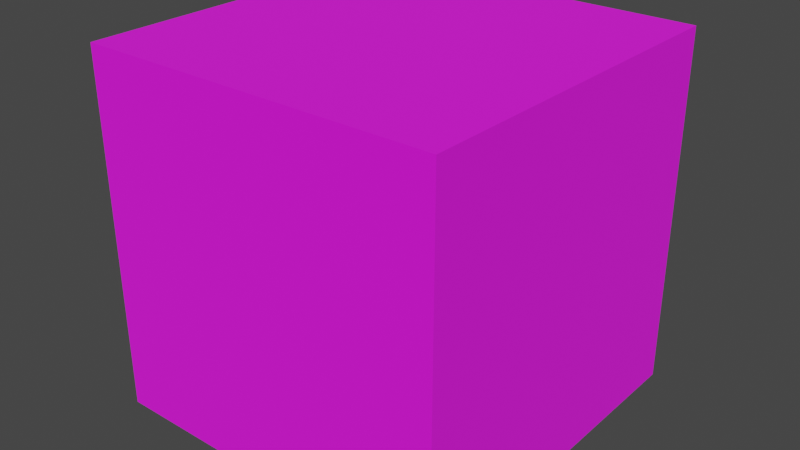 # Source: crate.blend  (saved by Blender 2.80.75; exported with 4.5.12 LTS)
import bpy
from mathutils import Matrix  # noqa: F401  (used for matrix-valued properties, if any)

bpy.ops.wm.read_factory_settings(use_empty=True)
scene = bpy.context.scene
scene.name = 'Scene'

# ---- collections
col_collection = bpy.data.collections.new('Collection'); scene.collection.children.link(col_collection)

# ---- images (referenced by path relative to the original .blend; pixels are not part of the script)
import os
ASSET_DIR = os.environ.get("B2B_ASSET_DIR", "")  # directory of the original .blend (textures are referenced by path, not embedded)
HERE = os.path.dirname(os.path.abspath(__file__))  # packed textures are extracted next to this script under _unpacked/

def load_image(name, relpath, width, height, colorspace="sRGB"):
    """Load a texture the original file referenced (path relative to the .blend, or extracted next to this script)."""
    p = next((c for c in (os.path.join(HERE, relpath), os.path.join(ASSET_DIR, relpath)) if relpath and os.path.exists(c)), "")
    if p:
        img = bpy.data.images.load(p, check_existing=True)
        img.name = name
    else:  # same state as the original file: an image datablock whose file is absent (Cycles renders it pink)
        img = bpy.data.images.new(name, width, height)
        img.source = "FILE"
        img.filepath = "//" + (relpath or name)
    img.colorspace_settings.name = colorspace
    return img
img_crate_texture_uv_png = load_image('crate_texture_uv.png', 'crate_texture_uv.png', 1024, 1024, 'sRGB')

# ---- materials (node trees are filled in below, after node groups)
mat_material = bpy.data.materials.new('Material')
mat_material.alpha_threshold = 0.0
mat_material.use_backface_culling = True
mat_material.use_transparent_shadow = False
mat_material.line_color = (0.0, 0.0, 0.0, 1.0)

# ---- material node trees
mat_material.use_nodes = True; mat_material.node_tree.nodes.clear()
_N = mat_material.node_tree.nodes; _L = mat_material.node_tree.links
n0 = _N.new('ShaderNodeOutputMaterial'); n0.name = 'Material Output'; n0.location = (300, 300)
n1 = _N.new('ShaderNodeBsdfPrincipled'); n1.name = 'Principled BSDF'; n1.location = (10, 300)
n1.distribution = 'GGX'
n1.subsurface_method = 'BURLEY'
n1.inputs[2].default_value = 1.0
n1.inputs[3].default_value = 1.45
n1.inputs[27].default_value = (0.0, 0.0, 0.0, 1.0)
n1.inputs[28].default_value = 1.0
n2 = _N.new('ShaderNodeTexImage'); n2.name = 'Image Texture'; n2.location = (-280, 280)
n2.image = img_crate_texture_uv_png
_L.new(n1.outputs[0], n0.inputs[0])
_L.new(n2.outputs[0], n1.inputs[0])
n0.is_active_output = True

# ---- world
world_world = bpy.data.worlds.new('World'); scene.world = world_world
world_world.use_nodes = True; world_world.node_tree.nodes.clear()
_N = world_world.node_tree.nodes; _L = world_world.node_tree.links
n0 = _N.new('ShaderNodeOutputWorld'); n0.name = 'World Output'; n0.location = (300, 300)
n1 = _N.new('ShaderNodeBackground'); n1.name = 'Background'; n1.location = (10, 300)
n1.inputs[0].default_value = (0.05088, 0.05088, 0.05088, 1.0)
_L.new(n1.outputs[0], n0.inputs[0])
n0.is_active_output = True
world_world.color = (0.05088, 0.05088, 0.05088)
world_world.use_sun_shadow = False
world_world.sun_shadow_jitter_overblur = 0.0

# ---- meshes
me_cube = bpy.data.meshes.new('Cube')
me_cube.from_pydata([(-2.0, 1.5, 2.9), (-2.0, 1.5, 0.9), (-2.0, -0.5, 2.9), (-2.0, -0.5, 0.9), (-4.0, 1.5, 2.9), (-4.0, 1.5, 0.9), (-4.0, -0.5, 2.9), (-4.0, -0.5, 0.9)], [], [(4, 2, 0), (2, 7, 3), (6, 5, 7), (1, 7, 5), (0, 3, 1), (4, 1, 5), (4, 6, 2), (2, 6, 7), (6, 4, 5), (1, 3, 7), (0, 2, 3), (4, 0, 1)])
_uv = me_cube.uv_layers.new(name='UVMap')
_uv.uv.foreach_set('vector', [0.625, 0.0, 0.375, 0.25, 0.375, 0.0, 0.625, 0.25, 0.375, 0.5, 0.375, 0.25, 0.625, 0.5, 0.375, 0.75, 0.375, 0.5, 0.625, 0.75, 0.375, 1.0, 0.375, 0.75, 0.375, 0.5, 0.125, 0.75, 0.125, 0.5, 0.875, 0.5, 0.625, 0.75, 0.625, 0.5, 0.625, 0.0, 0.625, 0.25, 0.375, 0.25, 0.625, 0.25, 0.625, 0.5, 0.375, 0.5, 0.625, 0.5, 0.625, 0.75, 0.375, 0.75, 0.625, 0.75, 0.625, 1.0, 0.375, 1.0, 0.375, 0.5, 0.375, 0.75, 0.125, 0.75, 0.875, 0.5, 0.875, 0.75, 0.625, 0.75])
me_cube.materials.append(mat_material)
me_cube.use_remesh_preserve_volume = False
me_cube.use_remesh_preserve_attributes = False
me_cube.use_mirror_vertex_groups = False
me_cube.update()

# ---- objects
ob_cube = bpy.data.objects.new('Cube', me_cube)

# ---- transforms, parenting, visibility, modifiers, constraints
ob_cube.location = (0.0, 0.0, 0.0)
ob_cube.lock_rotations_4d = False
ob_cube.empty_display_type = 'ARROWS'
ob_cube.lineart.crease_threshold = 0.0

# ---- collection membership
col_collection.objects.link(ob_cube)

# ---- scene / render settings (as saved in the file)
scene.frame_start = 1; scene.frame_end = 250; scene.frame_set(1)
scene.render.engine = 'BLENDER_EEVEE_NEXT'
scene.cycles.use_denoising = False
scene.cycles.samples = 128
scene.cycles.sampling_pattern = 'TABULATED_SOBOL'
scene.cycles.use_adaptive_sampling = False
scene.cycles.use_light_tree = False
scene.view_settings.view_transform = 'Filmic'
bpy.context.view_layer.update()

# ---- added for rendering (the .blend has no active camera and no usable light): camera, sun
cam_auto = bpy.data.cameras.new('AutoCamera')
cam_auto.lens = 50.0
cam_auto.sensor_width = 36.0
cam_auto.clip_end = 1000.0
ob_auto_camera = bpy.data.objects.new('AutoCamera', cam_auto)
scene.collection.objects.link(ob_auto_camera)
ob_auto_camera.location = (0.205072, -3.34609, 4.46406)
ob_auto_camera.rotation_euler = (1.09748, -7.21219e-08, 0.694738)
scene.camera = ob_auto_camera
light_auto_sun = bpy.data.lights.new('AutoSun', 'SUN')
light_auto_sun.energy = 3.0
light_auto_sun.angle = 0.0523599
ob_auto_sun = bpy.data.objects.new('AutoSun', light_auto_sun)
scene.collection.objects.link(ob_auto_sun)
ob_auto_sun.rotation_euler = (0.872665, 0.174533, 0.523599)
bpy.context.view_layer.update()
